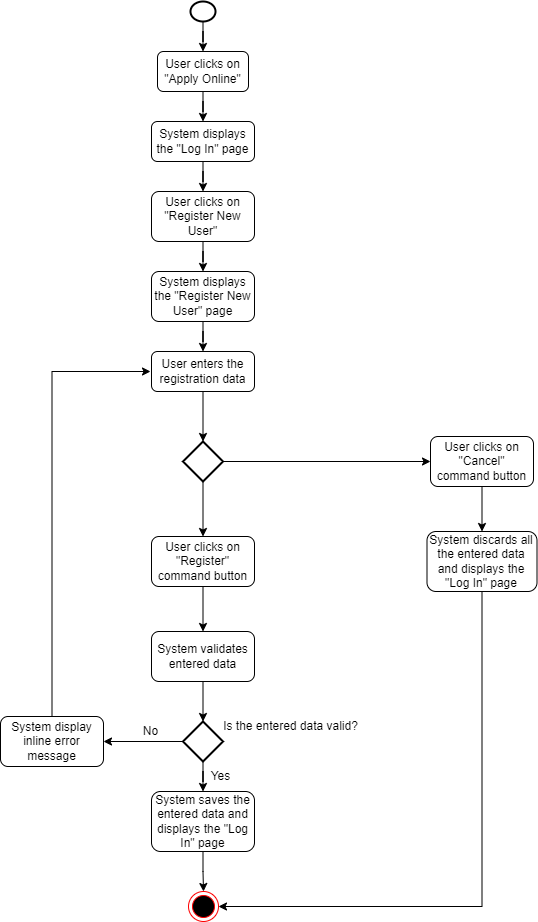

The diagram above was exported from draw.io. Its source (the exported page's mxGraphModel, read from the mxfile embedded in the PNG):
<mxGraphModel dx="1195" dy="663" grid="1" gridSize="10" guides="1" tooltips="1" connect="1" arrows="1" fold="1" page="1" pageScale="1" pageWidth="850" pageHeight="1100" math="0" shadow="0">
  <root>
    <mxCell id="0" />
    <mxCell id="1" parent="0" />
    <mxCell id="d8PXJKXy0J3yX5faL33j-26" style="edgeStyle=orthogonalEdgeStyle;rounded=0;orthogonalLoop=1;jettySize=auto;html=1;entryX=0.5;entryY=0;entryDx=0;entryDy=0;" edge="1" parent="1" source="d8PXJKXy0J3yX5faL33j-1" target="d8PXJKXy0J3yX5faL33j-3">
      <mxGeometry relative="1" as="geometry" />
    </mxCell>
    <mxCell id="d8PXJKXy0J3yX5faL33j-1" value="" style="strokeWidth=2;html=1;shape=mxgraph.flowchart.start_2;whiteSpace=wrap;" vertex="1" parent="1">
      <mxGeometry x="390" y="40" width="25" height="20" as="geometry" />
    </mxCell>
    <mxCell id="d8PXJKXy0J3yX5faL33j-36" style="edgeStyle=orthogonalEdgeStyle;rounded=0;orthogonalLoop=1;jettySize=auto;html=1;entryX=0.5;entryY=0;entryDx=0;entryDy=0;" edge="1" parent="1" source="d8PXJKXy0J3yX5faL33j-3" target="d8PXJKXy0J3yX5faL33j-4">
      <mxGeometry relative="1" as="geometry" />
    </mxCell>
    <mxCell id="d8PXJKXy0J3yX5faL33j-3" value="User clicks on &quot;Apply Online&quot;" style="rounded=1;whiteSpace=wrap;html=1;" vertex="1" parent="1">
      <mxGeometry x="357" y="90" width="91" height="40" as="geometry" />
    </mxCell>
    <mxCell id="d8PXJKXy0J3yX5faL33j-17" style="edgeStyle=orthogonalEdgeStyle;rounded=0;orthogonalLoop=1;jettySize=auto;html=1;entryX=0.5;entryY=0;entryDx=0;entryDy=0;" edge="1" parent="1" source="d8PXJKXy0J3yX5faL33j-4" target="d8PXJKXy0J3yX5faL33j-6">
      <mxGeometry relative="1" as="geometry" />
    </mxCell>
    <mxCell id="d8PXJKXy0J3yX5faL33j-4" value="System displays the &quot;Log In&quot; page" style="rounded=1;whiteSpace=wrap;html=1;" vertex="1" parent="1">
      <mxGeometry x="351" y="160" width="103" height="40" as="geometry" />
    </mxCell>
    <mxCell id="d8PXJKXy0J3yX5faL33j-38" style="edgeStyle=orthogonalEdgeStyle;rounded=0;orthogonalLoop=1;jettySize=auto;html=1;" edge="1" parent="1" source="d8PXJKXy0J3yX5faL33j-6" target="d8PXJKXy0J3yX5faL33j-37">
      <mxGeometry relative="1" as="geometry" />
    </mxCell>
    <mxCell id="d8PXJKXy0J3yX5faL33j-6" value="User clicks on &quot;Register New User&quot;" style="rounded=1;whiteSpace=wrap;html=1;" vertex="1" parent="1">
      <mxGeometry x="351" y="230" width="103" height="50" as="geometry" />
    </mxCell>
    <mxCell id="d8PXJKXy0J3yX5faL33j-40" style="edgeStyle=orthogonalEdgeStyle;rounded=0;orthogonalLoop=1;jettySize=auto;html=1;entryX=0.5;entryY=0;entryDx=0;entryDy=0;" edge="1" parent="1" source="d8PXJKXy0J3yX5faL33j-37" target="d8PXJKXy0J3yX5faL33j-39">
      <mxGeometry relative="1" as="geometry" />
    </mxCell>
    <mxCell id="d8PXJKXy0J3yX5faL33j-37" value="System displays the &quot;Register New User&quot; page" style="rounded=1;whiteSpace=wrap;html=1;" vertex="1" parent="1">
      <mxGeometry x="351" y="310" width="103" height="50" as="geometry" />
    </mxCell>
    <mxCell id="d8PXJKXy0J3yX5faL33j-44" style="edgeStyle=orthogonalEdgeStyle;rounded=0;orthogonalLoop=1;jettySize=auto;html=1;entryX=0.5;entryY=0;entryDx=0;entryDy=0;entryPerimeter=0;" edge="1" parent="1" source="d8PXJKXy0J3yX5faL33j-39" target="d8PXJKXy0J3yX5faL33j-43">
      <mxGeometry relative="1" as="geometry" />
    </mxCell>
    <mxCell id="d8PXJKXy0J3yX5faL33j-39" value="User enters the registration data" style="rounded=1;whiteSpace=wrap;html=1;" vertex="1" parent="1">
      <mxGeometry x="351" y="390" width="103" height="40" as="geometry" />
    </mxCell>
    <mxCell id="d8PXJKXy0J3yX5faL33j-51" style="edgeStyle=orthogonalEdgeStyle;rounded=0;orthogonalLoop=1;jettySize=auto;html=1;entryX=0.5;entryY=0;entryDx=0;entryDy=0;" edge="1" parent="1" source="d8PXJKXy0J3yX5faL33j-41" target="d8PXJKXy0J3yX5faL33j-50">
      <mxGeometry relative="1" as="geometry" />
    </mxCell>
    <mxCell id="d8PXJKXy0J3yX5faL33j-41" value="User clicks on &quot;Register&quot; command button" style="rounded=1;whiteSpace=wrap;html=1;" vertex="1" parent="1">
      <mxGeometry x="351" y="575" width="103" height="50" as="geometry" />
    </mxCell>
    <mxCell id="d8PXJKXy0J3yX5faL33j-45" style="edgeStyle=orthogonalEdgeStyle;rounded=0;orthogonalLoop=1;jettySize=auto;html=1;entryX=0.5;entryY=0;entryDx=0;entryDy=0;" edge="1" parent="1" source="d8PXJKXy0J3yX5faL33j-43" target="d8PXJKXy0J3yX5faL33j-41">
      <mxGeometry relative="1" as="geometry" />
    </mxCell>
    <mxCell id="d8PXJKXy0J3yX5faL33j-47" style="edgeStyle=orthogonalEdgeStyle;rounded=0;orthogonalLoop=1;jettySize=auto;html=1;entryX=0;entryY=0.5;entryDx=0;entryDy=0;" edge="1" parent="1" source="d8PXJKXy0J3yX5faL33j-43" target="d8PXJKXy0J3yX5faL33j-46">
      <mxGeometry relative="1" as="geometry" />
    </mxCell>
    <mxCell id="d8PXJKXy0J3yX5faL33j-43" value="" style="strokeWidth=2;html=1;shape=mxgraph.flowchart.decision;whiteSpace=wrap;" vertex="1" parent="1">
      <mxGeometry x="382.5" y="480" width="40" height="40" as="geometry" />
    </mxCell>
    <mxCell id="d8PXJKXy0J3yX5faL33j-49" style="edgeStyle=orthogonalEdgeStyle;rounded=0;orthogonalLoop=1;jettySize=auto;html=1;entryX=0.5;entryY=0;entryDx=0;entryDy=0;" edge="1" parent="1" source="d8PXJKXy0J3yX5faL33j-46" target="d8PXJKXy0J3yX5faL33j-48">
      <mxGeometry relative="1" as="geometry" />
    </mxCell>
    <mxCell id="d8PXJKXy0J3yX5faL33j-46" value="User clicks on &quot;Cancel&quot; command button" style="rounded=1;whiteSpace=wrap;html=1;" vertex="1" parent="1">
      <mxGeometry x="630" y="475" width="103" height="50" as="geometry" />
    </mxCell>
    <mxCell id="d8PXJKXy0J3yX5faL33j-67" style="edgeStyle=orthogonalEdgeStyle;rounded=0;orthogonalLoop=1;jettySize=auto;html=1;entryX=1;entryY=0.5;entryDx=0;entryDy=0;" edge="1" parent="1" source="d8PXJKXy0J3yX5faL33j-48" target="d8PXJKXy0J3yX5faL33j-65">
      <mxGeometry relative="1" as="geometry">
        <mxPoint x="430" y="940" as="targetPoint" />
        <Array as="points">
          <mxPoint x="682" y="945" />
        </Array>
      </mxGeometry>
    </mxCell>
    <mxCell id="d8PXJKXy0J3yX5faL33j-48" value="System discards all the entered data and displays the &quot;Log In&quot; page" style="rounded=1;whiteSpace=wrap;html=1;" vertex="1" parent="1">
      <mxGeometry x="626.5" y="570" width="110" height="60" as="geometry" />
    </mxCell>
    <mxCell id="d8PXJKXy0J3yX5faL33j-54" style="edgeStyle=orthogonalEdgeStyle;rounded=0;orthogonalLoop=1;jettySize=auto;html=1;entryX=0.5;entryY=0;entryDx=0;entryDy=0;entryPerimeter=0;" edge="1" parent="1" source="d8PXJKXy0J3yX5faL33j-50" target="d8PXJKXy0J3yX5faL33j-52">
      <mxGeometry relative="1" as="geometry" />
    </mxCell>
    <mxCell id="d8PXJKXy0J3yX5faL33j-50" value="System validates entered data" style="rounded=1;whiteSpace=wrap;html=1;" vertex="1" parent="1">
      <mxGeometry x="351" y="670" width="103" height="50" as="geometry" />
    </mxCell>
    <mxCell id="d8PXJKXy0J3yX5faL33j-55" style="edgeStyle=orthogonalEdgeStyle;rounded=0;orthogonalLoop=1;jettySize=auto;html=1;entryX=0.5;entryY=0;entryDx=0;entryDy=0;" edge="1" parent="1" source="d8PXJKXy0J3yX5faL33j-52" target="d8PXJKXy0J3yX5faL33j-53">
      <mxGeometry relative="1" as="geometry" />
    </mxCell>
    <mxCell id="d8PXJKXy0J3yX5faL33j-58" style="edgeStyle=orthogonalEdgeStyle;rounded=0;orthogonalLoop=1;jettySize=auto;html=1;entryX=1;entryY=0.5;entryDx=0;entryDy=0;" edge="1" parent="1" source="d8PXJKXy0J3yX5faL33j-52" target="d8PXJKXy0J3yX5faL33j-56">
      <mxGeometry relative="1" as="geometry" />
    </mxCell>
    <mxCell id="d8PXJKXy0J3yX5faL33j-52" value="" style="strokeWidth=2;html=1;shape=mxgraph.flowchart.decision;whiteSpace=wrap;" vertex="1" parent="1">
      <mxGeometry x="382.5" y="760" width="40" height="40" as="geometry" />
    </mxCell>
    <mxCell id="d8PXJKXy0J3yX5faL33j-66" style="edgeStyle=orthogonalEdgeStyle;rounded=0;orthogonalLoop=1;jettySize=auto;html=1;entryX=0.5;entryY=0;entryDx=0;entryDy=0;" edge="1" parent="1" source="d8PXJKXy0J3yX5faL33j-53" target="d8PXJKXy0J3yX5faL33j-65">
      <mxGeometry relative="1" as="geometry" />
    </mxCell>
    <mxCell id="d8PXJKXy0J3yX5faL33j-53" value="System saves the entered data and displays the &quot;Log In&quot; page" style="rounded=1;whiteSpace=wrap;html=1;" vertex="1" parent="1">
      <mxGeometry x="351" y="830" width="103" height="60" as="geometry" />
    </mxCell>
    <mxCell id="d8PXJKXy0J3yX5faL33j-61" style="edgeStyle=orthogonalEdgeStyle;rounded=0;orthogonalLoop=1;jettySize=auto;html=1;" edge="1" parent="1" source="d8PXJKXy0J3yX5faL33j-56">
      <mxGeometry relative="1" as="geometry">
        <mxPoint x="350" y="410" as="targetPoint" />
        <Array as="points">
          <mxPoint x="252" y="410" />
        </Array>
      </mxGeometry>
    </mxCell>
    <mxCell id="d8PXJKXy0J3yX5faL33j-56" value="System display inline error message" style="rounded=1;whiteSpace=wrap;html=1;" vertex="1" parent="1">
      <mxGeometry x="200" y="755" width="103" height="50" as="geometry" />
    </mxCell>
    <mxCell id="d8PXJKXy0J3yX5faL33j-62" value="Is the entered data valid?" style="text;html=1;align=center;verticalAlign=middle;resizable=0;points=[];autosize=1;strokeColor=none;fillColor=none;" vertex="1" parent="1">
      <mxGeometry x="410" y="750" width="160" height="30" as="geometry" />
    </mxCell>
    <mxCell id="d8PXJKXy0J3yX5faL33j-63" value="No" style="text;html=1;align=center;verticalAlign=middle;resizable=0;points=[];autosize=1;strokeColor=none;fillColor=none;" vertex="1" parent="1">
      <mxGeometry x="330" y="755" width="40" height="30" as="geometry" />
    </mxCell>
    <mxCell id="d8PXJKXy0J3yX5faL33j-64" value="Yes" style="text;html=1;align=center;verticalAlign=middle;resizable=0;points=[];autosize=1;strokeColor=none;fillColor=none;" vertex="1" parent="1">
      <mxGeometry x="400" y="800" width="40" height="30" as="geometry" />
    </mxCell>
    <mxCell id="d8PXJKXy0J3yX5faL33j-65" value="" style="ellipse;html=1;shape=endState;fillColor=#000000;strokeColor=#ff0000;" vertex="1" parent="1">
      <mxGeometry x="388" y="930" width="30" height="30" as="geometry" />
    </mxCell>
  </root>
</mxGraphModel>